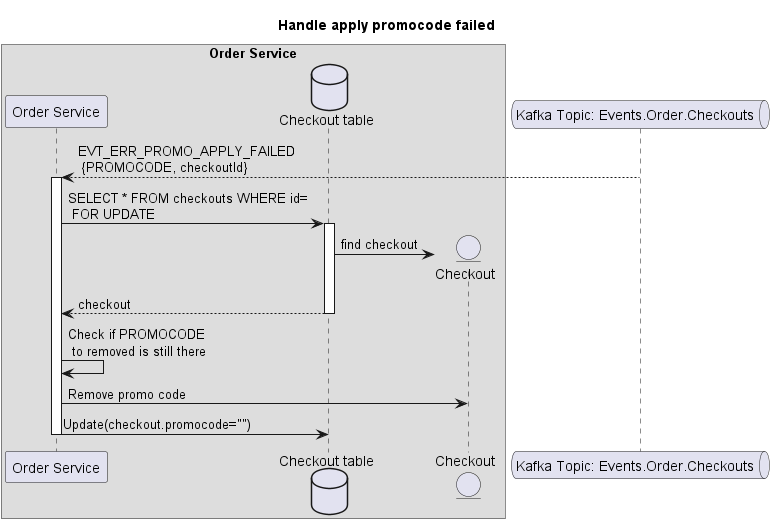

The diagram above was rendered by PlantUML. Its source (embedded in the PNG):
@startuml Handle apply promocode failed
Title "Handle apply promocode failed"
box "Order Service"
    participant "Order Service" as order_service
    database "Checkout table" as checkout_db
    entity "Checkout" as checkout
end box
queue "Kafka Topic: Events.Order.Checkouts" as checkout_eq
checkout_eq --> order_service: EVT_ERR_PROMO_APPLY_FAILED \n {PROMOCODE, checkoutId}
activate order_service
order_service -> checkout_db: SELECT * FROM checkouts WHERE id= \n FOR UPDATE
activate checkout_db
    checkout_db -> checkout**: find checkout
    checkout_db --> order_service: checkout
deactivate checkout_db
order_service -> order_service: Check if PROMOCODE \n to removed is still there
order_service -> checkout: Remove promo code
order_service -> checkout_db: Update(checkout.promocode="")   
deactivate order_service
@enduml